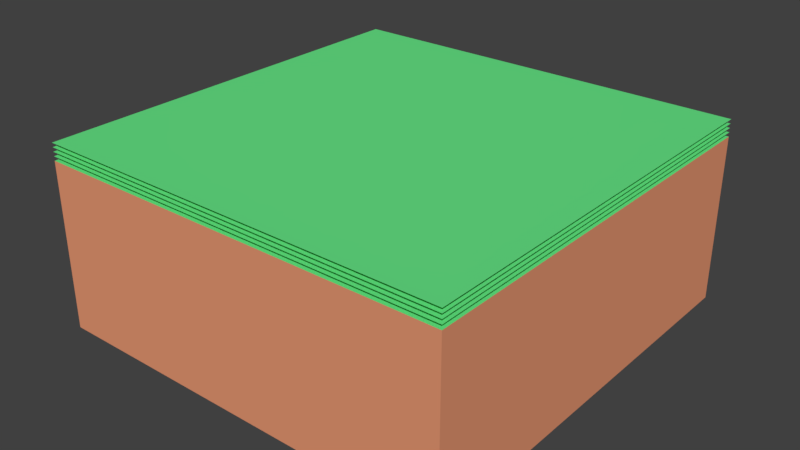 # Source: Grass.blend  (saved by Blender 2.79.0; exported with 4.5.12 LTS)
import bpy
from mathutils import Matrix  # noqa: F401  (used for matrix-valued properties, if any)

bpy.ops.wm.read_factory_settings(use_empty=True)
scene = bpy.context.scene
scene.name = 'Scene'

# ---- collections
col_collection_1 = bpy.data.collections.new('Collection 1'); scene.collection.children.link(col_collection_1)

# ---- materials (node trees are filled in below, after node groups)
mat_dirt = bpy.data.materials.new('Dirt')
mat_dirt.alpha_threshold = 0.0
mat_dirt.use_transparent_shadow = False
mat_dirt.diffuse_color = (0.8, 0.3136, 0.1703, 1.0)
mat_dirt.roughness = 0.5
mat_dirt.line_color = (0.0, 0.0, 0.0, 1.0)
mat_grassblades = bpy.data.materials.new('GrassBlades')
mat_grassblades.alpha_threshold = 0.0
mat_grassblades.use_transparent_shadow = False
mat_grassblades.diffuse_color = (0.1371, 0.8, 0.2439, 1.0)
mat_grassblades.roughness = 0.5

# ---- material node trees

# ---- world
world_world = bpy.data.worlds.new('World'); scene.world = world_world
world_world.color = (0.05088, 0.05088, 0.05088)
world_world.use_sun_shadow = False
world_world.sun_shadow_jitter_overblur = 0.0
world_world.cycles.sampling_method = 'MANUAL'

# ---- meshes
me_cube = bpy.data.meshes.new('Cube')
me_cube.from_pydata([(5.0, 5.0, -3.0), (5.0, -5.0, -3.0), (-5.0, -5.0, -3.0), (-5.0, 5.0, -3.0), (5.0, 5.0, 1.0), (5.0, -5.0, 1.0), (-5.0, -5.0, 1.0), (-5.0, 5.0, 1.0), (5.0, 5.0, 1.2), (5.0, -5.0, 1.2), (-5.0, -5.0, 1.2), (-5.0, 5.0, 1.2), (-5.0, 5.0, 1.1), (-5.0, -5.0, 1.1), (5.0, -5.0, 1.1), (5.0, 5.0, 1.1), (-5.0, 5.0, 1.3), (-5.0, -5.0, 1.3), (5.0, -5.0, 1.3), (5.0, 5.0, 1.3), (-5.0, 5.0, 1.4), (-5.0, -5.0, 1.4), (5.0, -5.0, 1.4), (5.0, 5.0, 1.4)], [], [(0, 1, 2, 3), (0, 4, 5, 1), (1, 5, 6, 2), (2, 6, 7, 3), (4, 7, 6, 5), (8, 11, 10, 9), (15, 12, 13, 14), (19, 16, 17, 18), (4, 0, 3, 7), (23, 20, 21, 22)])
me_cube.polygons.foreach_set('material_index', [0, 0, 0, 0, 1, 1, 1, 1, 0, 1])
_uv = me_cube.uv_layers.new(name='UVMap')
_uv.uv.foreach_set('vector', [0.0, 0.0, 0.0, 0.0, 0.0, 0.0, 0.0, 0.0, 0.0, 0.0, 0.0, 0.0, 0.0, 0.0, 0.0, 0.0, 0.0, 0.0, 0.0, 0.0, 0.0, 0.0, 0.0, 0.0, 0.0, 0.0, 0.0, 0.0, 0.0, 0.0, 0.0, 0.0, 1.0, 1.0, 2.352e-07, 1.0, 0.0, 4.705e-07, 1.0, 0.0, 1.0, 1.0, 2.352e-07, 1.0, 0.0, 4.705e-07, 1.0, 0.0, 1.0, 1.0, 2.352e-07, 1.0, 0.0, 4.705e-07, 1.0, 0.0, 1.0, 1.0, 2.352e-07, 1.0, 0.0, 4.705e-07, 1.0, 0.0, 0.0, 0.0, 0.0, 0.0, 0.0, 0.0, 0.0, 0.0, 1.0, 1.0, 2.352e-07, 1.0, 0.0, 4.705e-07, 1.0, 0.0])
_ca = me_cube.color_attributes.new('Col', 'BYTE_COLOR', 'CORNER')
_ca.data.foreach_set('color', [1.0, 1.0, 1.0, 1.0, 1.0, 1.0, 1.0, 1.0, 1.0, 1.0, 1.0, 1.0, 1.0, 1.0, 1.0, 1.0, 1.0, 1.0, 1.0, 1.0, 1.0, 1.0, 1.0, 1.0, 1.0, 1.0, 1.0, 1.0, 1.0, 1.0, 1.0, 1.0, 1.0, 1.0, 1.0, 1.0, 1.0, 1.0, 1.0, 1.0, 1.0, 1.0, 1.0, 1.0, 1.0, 1.0, 1.0, 1.0, 1.0, 1.0, 1.0, 1.0, 1.0, 1.0, 1.0, 1.0, 1.0, 1.0, 1.0, 1.0, 1.0, 1.0, 1.0, 1.0, 1.0, 1.0, 1.0, 1.0, 1.0, 1.0, 1.0, 1.0, 1.0, 1.0, 1.0, 1.0, 1.0, 1.0, 1.0, 1.0, 0.3185, 0.3185, 0.3185, 1.0, 0.3185, 0.3185, 0.3185, 1.0, 0.3185, 0.3185, 0.3185, 1.0, 0.3185, 0.3185, 0.3185, 1.0, 0.6038, 0.6038, 0.6038, 1.0, 0.6038, 0.6038, 0.6038, 1.0, 0.6038, 0.6038, 0.6038, 1.0, 0.6038, 0.6038, 0.6038, 1.0, 0.1329, 0.1329, 0.1329, 1.0, 0.1329, 0.1329, 0.1329, 1.0, 0.1329, 0.1329, 0.1329, 1.0, 0.1329, 0.1329, 0.1329, 1.0, 1.0, 1.0, 1.0, 1.0, 1.0, 1.0, 1.0, 1.0, 1.0, 1.0, 1.0, 1.0, 1.0, 1.0, 1.0, 1.0, 0.0331, 0.0331, 0.0331, 1.0, 0.0331, 0.0331, 0.0331, 1.0, 0.0331, 0.0331, 0.0331, 1.0, 0.0331, 0.0331, 0.0331, 1.0])
me_cube.materials.append(mat_dirt)
me_cube.materials.append(mat_grassblades)
me_cube.use_remesh_preserve_volume = False
me_cube.use_remesh_preserve_attributes = False
me_cube.use_mirror_vertex_groups = False
me_cube.use_paint_bone_selection = False
me_cube.use_paint_mask = True
me_cube.update()

# ---- objects
ob_grass = bpy.data.objects.new('Grass', me_cube)

# ---- transforms, parenting, visibility, modifiers, constraints
ob_grass.location = (0.0, 0.0, 0.0)
ob_grass.lock_rotations_4d = False
ob_grass.empty_display_type = 'ARROWS'
ob_grass.lineart.crease_threshold = 0.0

# ---- collection membership
col_collection_1.objects.link(ob_grass)

# ---- scene / render settings (as saved in the file)
scene.frame_start = 1; scene.frame_end = 250; scene.frame_set(1)
scene.render.engine = 'BLENDER_EEVEE_NEXT'
scene.render.resolution_percentage = 50
scene.render.dither_intensity = 0.0
scene.cycles.use_denoising = False
scene.cycles.samples = 128
scene.cycles.sampling_pattern = 'TABULATED_SOBOL'
scene.cycles.use_adaptive_sampling = False
scene.cycles.use_light_tree = False
scene.cycles.blur_glossy = 0.0
scene.cycles.sample_clamp_indirect = 0.0
scene.view_settings.view_transform = 'Standard'
bpy.context.view_layer.update()

# ---- added for rendering (the .blend has no active camera and no usable light): camera, sun
cam_auto = bpy.data.cameras.new('AutoCamera')
cam_auto.lens = 50.0
cam_auto.sensor_width = 36.0
cam_auto.clip_end = 1000.0
ob_auto_camera = bpy.data.objects.new('AutoCamera', cam_auto)
scene.collection.objects.link(ob_auto_camera)
ob_auto_camera.location = (13.7033, -16.444, 10.1627)
ob_auto_camera.rotation_euler = (1.09748, -7.21219e-08, 0.694738)
scene.camera = ob_auto_camera
light_auto_sun = bpy.data.lights.new('AutoSun', 'SUN')
light_auto_sun.energy = 3.0
light_auto_sun.angle = 0.0523599
ob_auto_sun = bpy.data.objects.new('AutoSun', light_auto_sun)
scene.collection.objects.link(ob_auto_sun)
ob_auto_sun.rotation_euler = (0.872665, 0.174533, 0.523599)
bpy.context.view_layer.update()
